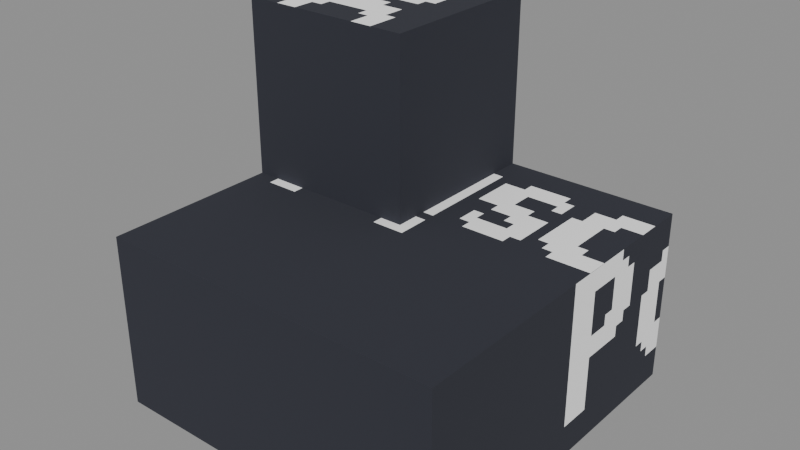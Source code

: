 # Source: Structures_Stairs_Stairs_Corner_Left.blend  (saved by Blender 5.0.119; exported with 4.5.12 LTS)
import bpy
from mathutils import Matrix  # noqa: F401  (used for matrix-valued properties, if any)

bpy.ops.wm.read_factory_settings(use_empty=True)
scene = bpy.context.scene
scene.name = 'Scene'

# ---- collections
col_widgets = bpy.data.collections.new('Widgets'); scene.collection.children.link(col_widgets)
col_widgets.hide_viewport = True

# ---- images (referenced by path relative to the original .blend; pixels are not part of the script)
import os
ASSET_DIR = os.environ.get("B2B_ASSET_DIR", "")  # directory of the original .blend (textures are referenced by path, not embedded)
HERE = os.path.dirname(os.path.abspath(__file__))  # packed textures are extracted next to this script under _unpacked/

def load_image(name, relpath, width, height, colorspace="sRGB"):
    """Load a texture the original file referenced (path relative to the .blend, or extracted next to this script)."""
    p = next((c for c in (os.path.join(HERE, relpath), os.path.join(ASSET_DIR, relpath)) if relpath and os.path.exists(c)), "")
    if p:
        img = bpy.data.images.load(p, check_existing=True)
        img.name = name
    else:  # same state as the original file: an image datablock whose file is absent (Cycles renders it pink)
        img = bpy.data.images.new(name, width, height)
        img.source = "FILE"
        img.filepath = "//" + (relpath or name)
    img.colorspace_settings.name = colorspace
    return img
img_image_0 = load_image('Image_0', '_unpacked/Image_0.2d4b6215.png', 1024, 1024, 'sRGB')

# ---- materials (node trees are filled in below, after node groups)
mat_material_0 = bpy.data.materials.new('Material_0')

# ---- material node trees
mat_material_0.use_nodes = True; mat_material_0.node_tree.nodes.clear()
_N = mat_material_0.node_tree.nodes; _L = mat_material_0.node_tree.links
n0 = _N.new('ShaderNodeBsdfPrincipled'); n0.name = 'Principled BSDF'; n0.location = (10, 300)
n0.inputs[2].default_value = 1.0
n1 = _N.new('ShaderNodeOutputMaterial'); n1.name = 'Material Output'; n1.location = (300, 300)
n2 = _N.new('NodeFrame'); n2.name = 'Frame'; n2.location = (0, 0)
n2.label = 'Alpha Clip'
n2.width = 150
n3 = _N.new('ShaderNodeMath'); n3.name = 'Math'; n3.location = (-340, -20)
n3.operation = 'SUBTRACT'
n3.inputs[0].default_value = 1.0
n4 = _N.new('ShaderNodeMath'); n4.name = 'Math.001'; n4.location = (-540, -20)
n4.operation = 'LESS_THAN'
n4.inputs[1].default_value = 0.05
n5 = _N.new('ShaderNodeTexImage'); n5.name = 'Image Texture'; n5.location = (-840, 210)
n5.label = 'BASE COLOR'
n5.image = img_image_0
n5.interpolation = 'Closest'
n5.extension = 'EXTEND'
n3.parent = n2
n4.parent = n2
_L.new(n0.outputs[0], n1.inputs[0])
_L.new(n3.outputs[0], n0.inputs[4])
_L.new(n4.outputs[0], n3.inputs[1])
_L.new(n5.outputs[0], n0.inputs[0])
_L.new(n5.outputs[1], n4.inputs[0])
n1.is_active_output = True

# ---- meshes
me_mesh_0 = bpy.data.meshes.new('Mesh_0')
me_mesh_0.from_pydata([(1.0, -1.0, 0.5), (1.0, 1.0, 0.5), (1.0, -1.0, -0.5), (1.0, 1.0, -0.5), (-1.0, 1.0, 0.5), (-1.0, -1.0, 0.5), (-1.0, 1.0, -0.5), (-1.0, -1.0, -0.5), (-1.0, 1.0, 0.5), (1.0, 1.0, 0.5), (-1.0, -1.0, 0.5), (1.0, -1.0, 0.5), (-1.0, -1.0, -0.5), (1.0, -1.0, -0.5), (-1.0, 1.0, -0.5), (1.0, 1.0, -0.5), (-1.0, -1.0, 0.5), (1.0, -1.0, 0.5), (-1.0, -1.0, -0.5), (1.0, -1.0, -0.5), (1.0, 1.0, 0.5), (-1.0, 1.0, 0.5), (1.0, 1.0, -0.5), (-1.0, 1.0, -0.5), (0.0, 0.0, 1.5), (0.0, 1.0, 1.5), (0.0, 0.0, 0.5), (0.0, 1.0, 0.5), (-1.0, 1.0, 1.5), (-1.0, 0.0, 1.5), (-1.0, 1.0, 0.5), (-1.0, 0.0, 0.5), (-1.0, 1.0, 1.5), (0.0, 1.0, 1.5), (-1.0, 0.0, 1.5), (0.0, 0.0, 1.5), (-1.0, 0.0, 0.5), (0.0, 0.0, 0.5), (-1.0, 1.0, 0.5), (0.0, 1.0, 0.5), (-1.0, 0.0, 1.5), (0.0, 0.0, 1.5), (-1.0, 0.0, 0.5), (0.0, 0.0, 0.5), (0.0, 1.0, 1.5), (-1.0, 1.0, 1.5), (0.0, 1.0, 0.5), (-1.0, 1.0, 0.5)], [], [(0, 2, 1), (2, 3, 1), (4, 6, 5), (6, 7, 5), (8, 10, 9), (10, 11, 9), (12, 14, 13), (14, 15, 13), (16, 18, 17), (18, 19, 17), (20, 22, 21), (22, 23, 21), (24, 26, 25), (26, 27, 25), (28, 30, 29), (30, 31, 29), (32, 34, 33), (34, 35, 33), (36, 38, 37), (38, 39, 37), (40, 42, 41), (42, 43, 41), (44, 46, 45), (46, 47, 45)])
_uv = me_mesh_0.uv_layers.new(name='UVMap')
_uv.uv.foreach_set('vector', [0.0, 0.9844, 0.0, 0.9688, 0.03125, 0.9844, 0.0, 0.9688, 0.03125, 0.9688, 0.03125, 0.9844, 0.0, 0.9844, 0.0, 0.9688, 0.03125, 0.9844, 0.0, 0.9688, 0.03125, 0.9688, 0.03125, 0.9844, 0.0625, 0.9688, 0.0625, 1.0, 0.03125, 0.9688, 0.0625, 1.0, 0.03125, 1.0, 0.03125, 0.9688, 0.03125, 0.9688, 0.03125, 0.9375, 0.0625, 0.9688, 0.03125, 0.9375, 0.0625, 0.9375, 0.0625, 0.9688, 0.0, 1.0, 0.0, 0.9844, 0.03125, 1.0, 0.0, 0.9844, 0.03125, 0.9844, 0.03125, 1.0, 0.0, 0.9844, 0.0, 0.9688, 0.03125, 0.9844, 0.0, 0.9688, 0.03125, 0.9688, 0.03125, 0.9844, 0.01562, 1.0, 0.01562, 0.9844, 0.0, 1.0, 0.01562, 0.9844, 0.0, 0.9844, 0.0, 1.0, 0.0, 1.0, 0.0, 0.9844, 0.01562, 1.0, 0.0, 0.9844, 0.01562, 0.9844, 0.01562, 1.0, 0.04688, 0.9844, 0.03125, 0.9844, 0.04688, 0.9688, 0.03125, 0.9844, 0.03125, 0.9688, 0.04688, 0.9688, 0.0, 1.0, 0.0, 1.0, 0.0, 1.0, 0.0, 1.0, 0.0, 1.0, 0.0, 1.0, 0.0, 1.0, 0.0, 0.9844, 0.01562, 1.0, 0.0, 0.9844, 0.01562, 0.9844, 0.01562, 1.0, 0.01562, 1.0, 0.01562, 0.9844, 0.0, 1.0, 0.01562, 0.9844, 0.0, 0.9844, 0.0, 1.0])
me_mesh_0.materials.append(mat_material_0)
me_mesh_0.update()
me_mesh_0.normals_split_custom_set([tuple(v) for v in zip(*[iter([1.0, 0.0, 0.0, 1.0, 0.0, 0.0, 1.0, 0.0, 0.0, 1.0, 0.0, 0.0, 1.0, 0.0, 0.0, 1.0, 0.0, 0.0, -1.0, 0.0, 0.0, -1.0, 0.0, 0.0, -1.0, 0.0, 0.0, -1.0, 0.0, 0.0, -1.0, 0.0, 0.0, -1.0, 0.0, 0.0, 0.0, 0.0, 1.0, 0.0, 0.0, 1.0, 0.0, 0.0, 1.0, 0.0, 0.0, 1.0, 0.0, 0.0, 1.0, 0.0, 0.0, 1.0, 0.0, 0.0, -1.0, 0.0, 0.0, -1.0, 0.0, 0.0, -1.0, 0.0, 0.0, -1.0, 0.0, 0.0, -1.0, 0.0, 0.0, -1.0, 0.0, -1.0, 0.0, 0.0, -1.0, 0.0, 0.0, -1.0, 0.0, 0.0, -1.0, 0.0, 0.0, -1.0, 0.0, 0.0, -1.0, 0.0, 0.0, 1.0, 0.0, 0.0, 1.0, 0.0, 0.0, 1.0, 0.0, 0.0, 1.0, 0.0, 0.0, 1.0, 0.0, 0.0, 1.0, 0.0, 1.0, 0.0, 0.0, 1.0, 0.0, 0.0, 1.0, 0.0, 0.0, 1.0, 0.0, 0.0, 1.0, 0.0, 0.0, 1.0, 0.0, 0.0, -1.0, 0.0, 0.0, -1.0, 0.0, 0.0, -1.0, 0.0, 0.0, -1.0, 0.0, 0.0, -1.0, 0.0, 0.0, -1.0, 0.0, 0.0, 0.0, 0.0, 1.0, 0.0, 0.0, 1.0, 0.0, 0.0, 1.0, 0.0, 0.0, 1.0, 0.0, 0.0, 1.0, 0.0, 0.0, 1.0, 0.0, 0.0, -1.0, 0.0, 0.0, -1.0, 0.0, 0.0, -1.0, 0.0, 0.0, -1.0, 0.0, 0.0, -1.0, 0.0, 0.0, -1.0, 0.0, -1.0, 0.0, 0.0, -1.0, 0.0, 0.0, -1.0, 0.0, 0.0, -1.0, 0.0, 0.0, -1.0, 0.0, 0.0, -1.0, 0.0, 0.0, 1.0, 0.0, 0.0, 1.0, 0.0, 0.0, 1.0, 0.0, 0.0, 1.0, 0.0, 0.0, 1.0, 0.0, 0.0, 1.0, 0.0])] * 3)])
me_plane = bpy.data.meshes.new('Plane')
me_plane.from_pydata([(-1.0, -6.123e-17, -1.0), (1.0, -6.123e-17, -1.0), (-1.0, 6.123e-17, 1.0), (1.0, 6.123e-17, 1.0)], [], [(0, 1, 3, 2)])
_uv = me_plane.uv_layers.new(name='UVMap')
_uv.uv.foreach_set('vector', [0.0, 0.0, 1.0, 0.0, 1.0, 1.0, 0.0, 1.0])
me_plane.update()
me_cube = bpy.data.meshes.new('Cube')
me_cube.from_pydata([(-0.5, -0.5, -0.5), (-0.5, -0.5, 0.5), (-0.5, 0.5, -0.5), (-0.5, 0.5, 0.5), (0.5, -0.5, -0.5), (0.5, -0.5, 0.5), (0.5, 0.5, -0.5), (0.5, 0.5, 0.5)], [], [(0, 1, 3, 2), (2, 3, 7, 6), (6, 7, 5, 4), (4, 5, 1, 0), (2, 6, 4, 0), (7, 3, 1, 5)])
_uv = me_cube.uv_layers.new(name='UVMap')
_uv.uv.foreach_set('vector', [0.375, 0.0, 0.625, 0.0, 0.625, 0.25, 0.375, 0.25, 0.375, 0.25, 0.625, 0.25, 0.625, 0.5, 0.375, 0.5, 0.375, 0.5, 0.625, 0.5, 0.625, 0.75, 0.375, 0.75, 0.375, 0.75, 0.625, 0.75, 0.625, 1.0, 0.375, 1.0, 0.125, 0.5, 0.375, 0.5, 0.375, 0.75, 0.125, 0.75, 0.625, 0.5, 0.875, 0.5, 0.875, 0.75, 0.625, 0.75])
me_cube.update()
arm_armature = bpy.data.armatures.new('Armature')  # bones are not reproduced

# ---- objects
ob_stairbase = bpy.data.objects.new('StairBase', arm_armature)
ob_mesh_0 = bpy.data.objects.new('Mesh_0', me_mesh_0)
ob_wgt_stairbase = bpy.data.objects.new('WGT-StairBase', me_plane)
ob_wgt_stairstep = bpy.data.objects.new('WGT-StairStep', me_cube)

# ---- transforms, parenting, visibility, modifiers, constraints
ob_stairbase.location = (0.0, 0.0, 0.5)
ob_stairbase.rotation_mode = 'QUATERNION'
ob_stairbase.rotation_quaternion = (1.0, 0.0, 0.0, 0.0)
ob_stairbase.show_in_front = True
ob_mesh_0.parent = ob_stairbase
ob_mesh_0.location = (0.0, 0.0, 0.0)
ob_mesh_0.rotation_mode = 'QUATERNION'
ob_mesh_0.rotation_quaternion = (1.0, 0.0, 0.0, 0.0)
_vg = ob_mesh_0.vertex_groups.new(name='StairBase')
_vg.add([0, 1, 2, 3, 4, 5, 6, 7, 8, 9, 10, 11, 12, 13, 14, 15, 16, 17, 18, 19, 20, 21, 22, 23], 1.0, 'REPLACE')
_vg = ob_mesh_0.vertex_groups.new(name='StairStep')
_vg.add([24, 25, 26, 27, 28, 29, 30, 31, 32, 33, 34, 35, 36, 37, 38, 39, 40, 41, 42, 43, 44, 45, 46, 47], 1.0, 'REPLACE')
_m = ob_mesh_0.modifiers.new('Armature', 'ARMATURE')
_m.object = ob_stairbase
ob_wgt_stairbase.location = (0.0, 0.0, 0.0)
ob_wgt_stairbase.hide_render = True
ob_wgt_stairstep.location = (0.0, 0.0, 0.0)
ob_wgt_stairstep.hide_render = True

# ---- collection membership
scene.collection.objects.link(ob_stairbase)
scene.collection.objects.link(ob_mesh_0)
col_widgets.objects.link(ob_wgt_stairbase)
col_widgets.objects.link(ob_wgt_stairstep)

# ---- scene / render settings (as saved in the file)
scene.frame_start = 1; scene.frame_end = 250; scene.frame_set(1)
scene.render.engine = 'BLENDER_EEVEE_NEXT'
scene.render.bake_bias = 0.0
scene.render.bake_samples = 0
scene.cycles.sampling_pattern = 'TABULATED_SOBOL'
scene.eevee.use_volume_custom_range = False
bpy.context.view_layer.update()

# ---- added for rendering (the .blend has no active camera and no usable light): camera, sun + grey world if the file has none
cam_auto = bpy.data.cameras.new('AutoCamera')
cam_auto.lens = 50.0
cam_auto.sensor_width = 36.0
cam_auto.clip_end = 1000.0
ob_auto_camera = bpy.data.objects.new('AutoCamera', cam_auto)
scene.collection.objects.link(ob_auto_camera)
ob_auto_camera.location = (3.20507, -3.84609, 3.56406)
ob_auto_camera.rotation_euler = (1.09748, -7.21219e-08, 0.694738)
scene.camera = ob_auto_camera
light_auto_sun = bpy.data.lights.new('AutoSun', 'SUN')
light_auto_sun.energy = 3.0
light_auto_sun.angle = 0.0523599
ob_auto_sun = bpy.data.objects.new('AutoSun', light_auto_sun)
scene.collection.objects.link(ob_auto_sun)
ob_auto_sun.rotation_euler = (0.872665, 0.174533, 0.523599)
if scene.world is None:
    world_auto = bpy.data.worlds.new('AutoWorld')
    world_auto.color = (0.3, 0.3, 0.3)
    scene.world = world_auto
bpy.context.view_layer.update()
